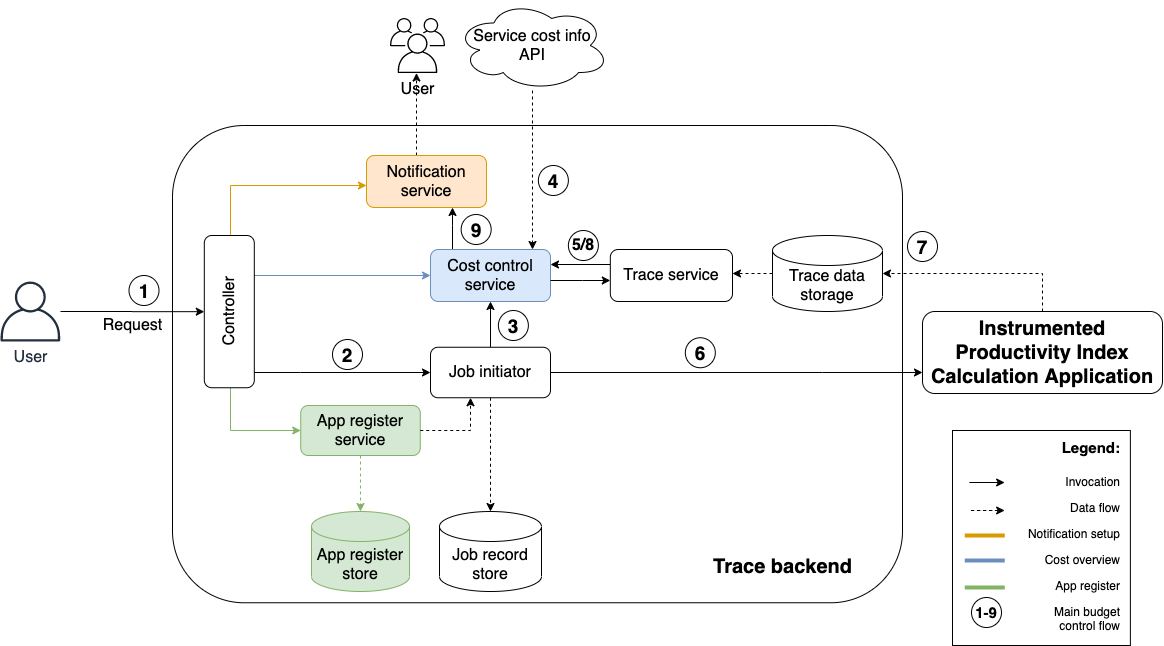

The diagram above was exported from draw.io. Its source (the exported page's mxGraphModel, read from the mxfile embedded in the PNG):
<mxGraphModel dx="4315" dy="6966" grid="1" gridSize="10" guides="1" tooltips="1" connect="1" arrows="1" fold="1" page="1" pageScale="1" pageWidth="1169" pageHeight="827" math="0" shadow="0">
  <root>
    <mxCell id="0" />
    <mxCell id="1" parent="0" />
    <mxCell id="2" value="" style="rounded=1;whiteSpace=wrap;html=1;labelBackgroundColor=none;fontSize=16;" vertex="1" parent="1">
      <mxGeometry x="1500" y="-5410" width="730" height="477.26" as="geometry" />
    </mxCell>
    <mxCell id="3" style="edgeStyle=orthogonalEdgeStyle;rounded=0;orthogonalLoop=1;jettySize=auto;html=1;fontSize=20;fontColor=#999999;" edge="1" parent="1">
      <mxGeometry relative="1" as="geometry">
        <mxPoint x="1581.8099999999995" y="-5163" as="sourcePoint" />
        <Array as="points">
          <mxPoint x="1628" y="-5163" />
          <mxPoint x="1628" y="-5163" />
        </Array>
        <mxPoint x="1758" y="-5163" as="targetPoint" />
      </mxGeometry>
    </mxCell>
    <mxCell id="4" style="edgeStyle=orthogonalEdgeStyle;rounded=0;orthogonalLoop=1;jettySize=auto;html=1;entryX=0;entryY=0.5;entryDx=0;entryDy=0;fontSize=16;fontColor=#999999;fillColor=#dae8fc;strokeColor=#6c8ebf;" edge="1" source="7" target="11" parent="1">
      <mxGeometry relative="1" as="geometry">
        <Array as="points">
          <mxPoint x="1558" y="-5266" />
        </Array>
      </mxGeometry>
    </mxCell>
    <mxCell id="5" style="edgeStyle=orthogonalEdgeStyle;rounded=0;orthogonalLoop=1;jettySize=auto;html=1;fontSize=16;fontColor=#999999;fillColor=#d5e8d4;strokeColor=#82b366;" edge="1" source="7" target="21" parent="1">
      <mxGeometry relative="1" as="geometry">
        <Array as="points">
          <mxPoint x="1558" y="-5105" />
        </Array>
      </mxGeometry>
    </mxCell>
    <mxCell id="6" style="edgeStyle=orthogonalEdgeStyle;rounded=0;orthogonalLoop=1;jettySize=auto;html=1;fontSize=16;fontColor=#999999;fillColor=#ffe6cc;strokeColor=#d79b00;" edge="1" source="7" target="34" parent="1">
      <mxGeometry relative="1" as="geometry">
        <mxPoint x="1558.0588235294126" y="-5362.25" as="sourcePoint" />
        <mxPoint x="1749.75" y="-5470" as="targetPoint" />
        <Array as="points">
          <mxPoint x="1558" y="-5350" />
        </Array>
      </mxGeometry>
    </mxCell>
    <mxCell id="7" value="Controller" style="rounded=1;whiteSpace=wrap;html=1;strokeColor=#000000;fontSize=16;align=center;horizontal=0;" vertex="1" parent="1">
      <mxGeometry x="1531.81" y="-5300" width="50" height="152.25" as="geometry" />
    </mxCell>
    <mxCell id="8" style="edgeStyle=orthogonalEdgeStyle;rounded=0;orthogonalLoop=1;jettySize=auto;html=1;fontSize=20;dashed=1;" edge="1" source="9" target="33" parent="1">
      <mxGeometry relative="1" as="geometry">
        <Array as="points">
          <mxPoint x="2370" y="-5262" />
        </Array>
        <mxPoint x="2160" y="-5266" as="targetPoint" />
      </mxGeometry>
    </mxCell>
    <mxCell id="9" value="&lt;b style=&quot;font-size: 20px;&quot;&gt;Instrumented&lt;br style=&quot;font-size: 20px;&quot;&gt;Productivity Index Calculation Application&lt;/b&gt;" style="rounded=1;whiteSpace=wrap;html=1;strokeColor=#000000;fontSize=20;align=center;" vertex="1" parent="1">
      <mxGeometry x="2250" y="-5224" width="240" height="82" as="geometry" />
    </mxCell>
    <mxCell id="10" style="edgeStyle=orthogonalEdgeStyle;rounded=0;orthogonalLoop=1;jettySize=auto;html=1;fontSize=16;fontColor=#999999;" edge="1" source="11" target="34" parent="1">
      <mxGeometry relative="1" as="geometry">
        <mxPoint x="1747" y="-5292" as="sourcePoint" />
        <mxPoint x="1779" y="-5446" as="targetPoint" />
        <Array as="points">
          <mxPoint x="1780" y="-5310" />
          <mxPoint x="1780" y="-5310" />
        </Array>
      </mxGeometry>
    </mxCell>
    <mxCell id="11" value="&lt;span style=&quot;font-weight: normal&quot;&gt;Cost control service&lt;/span&gt;" style="rounded=1;whiteSpace=wrap;html=1;strokeColor=#6c8ebf;fontSize=16;align=center;fontStyle=1;fillColor=#dae8fc;" vertex="1" parent="1">
      <mxGeometry x="1758" y="-5286" width="120" height="52" as="geometry" />
    </mxCell>
    <mxCell id="12" style="edgeStyle=orthogonalEdgeStyle;rounded=0;orthogonalLoop=1;jettySize=auto;html=1;fontSize=20;dashed=1;" edge="1" source="35" target="11" parent="1">
      <mxGeometry relative="1" as="geometry">
        <mxPoint x="1848.0588235294126" y="-5292" as="targetPoint" />
        <Array as="points">
          <mxPoint x="1860" y="-5370" />
          <mxPoint x="1860" y="-5370" />
        </Array>
        <mxPoint x="1853" y="-5559" as="sourcePoint" />
      </mxGeometry>
    </mxCell>
    <mxCell id="13" style="edgeStyle=orthogonalEdgeStyle;rounded=0;orthogonalLoop=1;jettySize=auto;html=1;fontSize=20;" edge="1" parent="1">
      <mxGeometry relative="1" as="geometry">
        <mxPoint x="1937.8199999999997" y="-5271" as="sourcePoint" />
        <mxPoint x="1878" y="-5271" as="targetPoint" />
      </mxGeometry>
    </mxCell>
    <mxCell id="14" style="edgeStyle=orthogonalEdgeStyle;rounded=0;orthogonalLoop=1;jettySize=auto;html=1;fontSize=16;fontColor=#999999;dashed=1;" edge="1" source="33" target="15" parent="1">
      <mxGeometry relative="1" as="geometry">
        <mxPoint x="2088" y="-5266" as="sourcePoint" />
        <Array as="points">
          <mxPoint x="2060" y="-5262" />
        </Array>
      </mxGeometry>
    </mxCell>
    <mxCell id="15" value="Trace service" style="rounded=1;whiteSpace=wrap;html=1;strokeColor=#000000;fontSize=16;align=center;" vertex="1" parent="1">
      <mxGeometry x="1937.82" y="-5286" width="122.18" height="52" as="geometry" />
    </mxCell>
    <mxCell id="16" style="edgeStyle=orthogonalEdgeStyle;rounded=0;orthogonalLoop=1;jettySize=auto;html=1;fontSize=16;" edge="1" source="17" target="7" parent="1">
      <mxGeometry relative="1" as="geometry" />
    </mxCell>
    <mxCell id="17" value="&lt;font style=&quot;font-size: 16px&quot;&gt;User&lt;/font&gt;" style="outlineConnect=0;fontColor=#232F3E;gradientColor=none;fillColor=#232F3E;strokeColor=none;dashed=0;verticalLabelPosition=bottom;verticalAlign=top;align=center;html=1;fontSize=12;fontStyle=0;aspect=fixed;pointerEvents=1;shape=mxgraph.aws4.user;" vertex="1" parent="1">
      <mxGeometry x="1328" y="-5254" width="60" height="60" as="geometry" />
    </mxCell>
    <mxCell id="18" style="edgeStyle=orthogonalEdgeStyle;rounded=0;orthogonalLoop=1;jettySize=auto;html=1;fontSize=16;fontColor=#999999;dashed=1;" edge="1" source="34" target="27" parent="1">
      <mxGeometry relative="1" as="geometry">
        <mxPoint x="1778.833333333334" y="-5506" as="sourcePoint" />
        <Array as="points">
          <mxPoint x="1744" y="-5420" />
          <mxPoint x="1744" y="-5420" />
        </Array>
      </mxGeometry>
    </mxCell>
    <mxCell id="19" value="&lt;font color=&quot;#000000&quot; style=&quot;font-size: 16px;&quot;&gt;Request&lt;/font&gt;" style="text;html=1;align=center;verticalAlign=middle;resizable=0;points=[];autosize=1;fontSize=16;fontColor=#999999;" vertex="1" parent="1">
      <mxGeometry x="1420" y="-5220" width="80" height="20" as="geometry" />
    </mxCell>
    <mxCell id="20" style="edgeStyle=orthogonalEdgeStyle;rounded=0;orthogonalLoop=1;jettySize=auto;html=1;fontSize=16;fontColor=#999999;dashed=1;fillColor=#d5e8d4;strokeColor=#82b366;" edge="1" source="21" target="37" parent="1">
      <mxGeometry relative="1" as="geometry">
        <mxPoint x="1688.0588235294117" y="-5010" as="targetPoint" />
      </mxGeometry>
    </mxCell>
    <mxCell id="21" value="App register service" style="rounded=1;whiteSpace=wrap;html=1;strokeColor=#82b366;fontSize=16;align=center;fillColor=#d5e8d4;" vertex="1" parent="1">
      <mxGeometry x="1628.24" y="-5130" width="119.53" height="50" as="geometry" />
    </mxCell>
    <mxCell id="22" style="edgeStyle=orthogonalEdgeStyle;rounded=0;orthogonalLoop=1;jettySize=auto;html=1;fontSize=20;fontColor=#999999;" edge="1" source="26" target="9" parent="1">
      <mxGeometry relative="1" as="geometry">
        <Array as="points">
          <mxPoint x="2150" y="-5163" />
          <mxPoint x="2150" y="-5163" />
        </Array>
      </mxGeometry>
    </mxCell>
    <mxCell id="23" style="edgeStyle=orthogonalEdgeStyle;rounded=0;orthogonalLoop=1;jettySize=auto;html=1;fontSize=20;fontColor=#999999;" edge="1" source="26" target="11" parent="1">
      <mxGeometry relative="1" as="geometry">
        <Array as="points" />
      </mxGeometry>
    </mxCell>
    <mxCell id="24" style="edgeStyle=orthogonalEdgeStyle;rounded=0;orthogonalLoop=1;jettySize=auto;html=1;fontSize=20;fontColor=#999999;dashed=1;" edge="1" source="26" target="36" parent="1">
      <mxGeometry relative="1" as="geometry">
        <Array as="points" />
        <mxPoint x="1900" y="-5080" as="targetPoint" />
      </mxGeometry>
    </mxCell>
    <mxCell id="25" style="edgeStyle=orthogonalEdgeStyle;rounded=0;orthogonalLoop=1;jettySize=auto;html=1;dashed=1;" edge="1" source="21" target="26" parent="1">
      <mxGeometry relative="1" as="geometry">
        <Array as="points">
          <mxPoint x="1798" y="-5105" />
        </Array>
      </mxGeometry>
    </mxCell>
    <mxCell id="26" value="Job initiator" style="rounded=1;whiteSpace=wrap;html=1;strokeColor=#000000;fontSize=16;align=center;" vertex="1" parent="1">
      <mxGeometry x="1758" y="-5188.25" width="120" height="50.5" as="geometry" />
    </mxCell>
    <mxCell id="27" value="&lt;font color=&quot;#000000&quot; style=&quot;font-size: 16px;&quot;&gt;User&lt;/font&gt;" style="outlineConnect=0;gradientColor=none;fontColor=#545B64;strokeColor=none;dashed=0;verticalLabelPosition=bottom;verticalAlign=top;align=center;html=1;fontSize=16;fontStyle=0;aspect=fixed;shape=mxgraph.aws4.illustration_users;pointerEvents=1;rounded=1;labelBackgroundColor=none;fillColor=#000000;" vertex="1" parent="1">
      <mxGeometry x="1717.5" y="-5517.49" width="55.01" height="55.01" as="geometry" />
    </mxCell>
    <mxCell id="28" value="" style="rounded=0;whiteSpace=wrap;html=1;" vertex="1" parent="1">
      <mxGeometry x="2280" y="-5105" width="177.88" height="215" as="geometry" />
    </mxCell>
    <mxCell id="29" value="&lt;h1&gt;&lt;font style=&quot;font-size: 15px&quot;&gt;Legend:&lt;/font&gt;&lt;/h1&gt;&lt;p&gt;&lt;span&gt;Invocation&lt;/span&gt;&lt;/p&gt;&lt;p&gt;&lt;span&gt;Data flow&lt;/span&gt;&lt;span&gt;&lt;br&gt;&lt;/span&gt;&lt;/p&gt;&lt;p&gt;Notification setup&lt;/p&gt;&lt;p&gt;Cost overview&lt;/p&gt;&lt;p&gt;App register&lt;br&gt;&lt;/p&gt;&lt;p&gt;Main budget control flow&lt;/p&gt;" style="text;html=1;strokeColor=none;fillColor=none;spacing=5;spacingTop=-20;whiteSpace=wrap;overflow=hidden;rounded=0;align=right;" vertex="1" parent="1">
      <mxGeometry x="2340" y="-5110" width="112.88" height="210" as="geometry" />
    </mxCell>
    <mxCell id="30" value="" style="endArrow=classic;html=1;fontSize=16;" edge="1" parent="1">
      <mxGeometry width="50" height="50" relative="1" as="geometry">
        <mxPoint x="2325.38" y="-5053" as="sourcePoint" />
        <mxPoint x="2332.13" y="-5053" as="targetPoint" />
        <Array as="points">
          <mxPoint x="2292.13" y="-5053" />
        </Array>
      </mxGeometry>
    </mxCell>
    <mxCell id="31" value="" style="endArrow=classic;html=1;fontSize=16;dashed=1;" edge="1" parent="1">
      <mxGeometry width="50" height="50" relative="1" as="geometry">
        <mxPoint x="2325.38" y="-5025" as="sourcePoint" />
        <mxPoint x="2332.13" y="-5025" as="targetPoint" />
        <Array as="points">
          <mxPoint x="2292.13" y="-5025" />
        </Array>
      </mxGeometry>
    </mxCell>
    <mxCell id="32" style="edgeStyle=orthogonalEdgeStyle;rounded=0;orthogonalLoop=1;jettySize=auto;html=1;fontSize=20;" edge="1" parent="1">
      <mxGeometry relative="1" as="geometry">
        <mxPoint x="1878" y="-5255" as="sourcePoint" />
        <mxPoint x="1937.8199999999997" y="-5255" as="targetPoint" />
        <Array as="points">
          <mxPoint x="1910" y="-5255" />
          <mxPoint x="1910" y="-5255" />
        </Array>
      </mxGeometry>
    </mxCell>
    <mxCell id="33" value="Trace data&lt;br style=&quot;font-size: 16px;&quot;&gt;storage" style="shape=cylinder3;whiteSpace=wrap;html=1;boundedLbl=1;backgroundOutline=1;size=15;labelBackgroundColor=none;fontSize=16;" vertex="1" parent="1">
      <mxGeometry x="2100" y="-5300" width="110" height="76" as="geometry" />
    </mxCell>
    <mxCell id="34" value="&lt;span style=&quot;font-weight: 400&quot;&gt;Notification service&lt;/span&gt;" style="rounded=1;whiteSpace=wrap;html=1;strokeColor=#d79b00;fontSize=16;align=center;fontStyle=1;fillColor=#ffe6cc;" vertex="1" parent="1">
      <mxGeometry x="1694" y="-5380" width="120" height="52" as="geometry" />
    </mxCell>
    <mxCell id="35" value="Service cost info&lt;br style=&quot;font-size: 16px;&quot;&gt;API" style="ellipse;shape=cloud;whiteSpace=wrap;html=1;align=center;labelBackgroundColor=none;fontSize=16;" vertex="1" parent="1">
      <mxGeometry x="1783.0700000000002" y="-5534.99" width="153.86" height="90" as="geometry" />
    </mxCell>
    <mxCell id="36" value="&lt;span style=&quot;font-size: 16px&quot;&gt;Job record store&lt;/span&gt;" style="shape=cylinder3;whiteSpace=wrap;html=1;boundedLbl=1;backgroundOutline=1;size=15;labelBackgroundColor=none;" vertex="1" parent="1">
      <mxGeometry x="1767" y="-5024" width="102" height="80" as="geometry" />
    </mxCell>
    <mxCell id="37" value="&lt;span style=&quot;font-size: 16px&quot;&gt;App register store&lt;/span&gt;" style="shape=cylinder3;whiteSpace=wrap;html=1;boundedLbl=1;backgroundOutline=1;size=15;labelBackgroundColor=none;fillColor=#d5e8d4;strokeColor=#82b366;" vertex="1" parent="1">
      <mxGeometry x="1639" y="-5024" width="98.01" height="80" as="geometry" />
    </mxCell>
    <mxCell id="38" value="Trace backend" style="text;html=1;align=center;verticalAlign=middle;resizable=0;points=[];autosize=1;fontSize=20;fontStyle=1" vertex="1" parent="1">
      <mxGeometry x="2035" y="-4984" width="150" height="30" as="geometry" />
    </mxCell>
    <mxCell id="39" value="" style="endArrow=none;html=1;fontSize=16;fillColor=#ffe6cc;strokeColor=#d79b00;endFill=0;strokeWidth=4;rounded=0;" edge="1" parent="1">
      <mxGeometry width="50" height="50" relative="1" as="geometry">
        <mxPoint x="2325.38" y="-5000" as="sourcePoint" />
        <mxPoint x="2332.13" y="-5000" as="targetPoint" />
        <Array as="points">
          <mxPoint x="2292.13" y="-5000" />
        </Array>
      </mxGeometry>
    </mxCell>
    <mxCell id="40" value="" style="endArrow=none;html=1;fontSize=16;fillColor=#dae8fc;strokeColor=#6c8ebf;endFill=0;strokeWidth=4;rounded=0;" edge="1" parent="1">
      <mxGeometry width="50" height="50" relative="1" as="geometry">
        <mxPoint x="2325.38" y="-4975" as="sourcePoint" />
        <mxPoint x="2332.13" y="-4975" as="targetPoint" />
        <Array as="points">
          <mxPoint x="2292.13" y="-4975" />
        </Array>
      </mxGeometry>
    </mxCell>
    <mxCell id="41" value="" style="endArrow=none;html=1;fontSize=16;fillColor=#d5e8d4;strokeColor=#82b366;endFill=0;strokeWidth=4;rounded=0;" edge="1" parent="1">
      <mxGeometry width="50" height="50" relative="1" as="geometry">
        <mxPoint x="2325.38" y="-4948" as="sourcePoint" />
        <mxPoint x="2332.13" y="-4948" as="targetPoint" />
        <Array as="points">
          <mxPoint x="2292.13" y="-4948" />
        </Array>
      </mxGeometry>
    </mxCell>
    <mxCell id="42" value="&lt;span style=&quot;font-size: 19px&quot;&gt;&lt;b&gt;1&lt;/b&gt;&lt;/span&gt;" style="ellipse;whiteSpace=wrap;html=1;aspect=fixed;" vertex="1" parent="1">
      <mxGeometry x="1456.5" y="-5260" width="30" height="30" as="geometry" />
    </mxCell>
    <mxCell id="43" value="&lt;span style=&quot;font-size: 19px&quot;&gt;&lt;b&gt;2&lt;br&gt;&lt;/b&gt;&lt;/span&gt;" style="ellipse;whiteSpace=wrap;html=1;aspect=fixed;" vertex="1" parent="1">
      <mxGeometry x="1660" y="-5196" width="30" height="30" as="geometry" />
    </mxCell>
    <mxCell id="44" value="&lt;span style=&quot;font-size: 19px&quot;&gt;&lt;b&gt;3&lt;br&gt;&lt;/b&gt;&lt;/span&gt;" style="ellipse;whiteSpace=wrap;html=1;aspect=fixed;" vertex="1" parent="1">
      <mxGeometry x="1825.87" y="-5225" width="30" height="30" as="geometry" />
    </mxCell>
    <mxCell id="45" value="&lt;span style=&quot;font-size: 19px&quot;&gt;&lt;b&gt;4&lt;br&gt;&lt;/b&gt;&lt;/span&gt;" style="ellipse;whiteSpace=wrap;html=1;aspect=fixed;" vertex="1" parent="1">
      <mxGeometry x="1865.87" y="-5370" width="30" height="30" as="geometry" />
    </mxCell>
    <mxCell id="46" value="&lt;span style=&quot;font-size: 16px;&quot;&gt;&lt;b style=&quot;font-size: 16px;&quot;&gt;5/8&lt;br style=&quot;font-size: 16px;&quot;&gt;&lt;/b&gt;&lt;/span&gt;" style="ellipse;whiteSpace=wrap;html=1;aspect=fixed;fontSize=16;" vertex="1" parent="1">
      <mxGeometry x="1895.87" y="-5305" width="30" height="30" as="geometry" />
    </mxCell>
    <mxCell id="47" value="&lt;span style=&quot;font-size: 19px&quot;&gt;&lt;b&gt;6&lt;br&gt;&lt;/b&gt;&lt;/span&gt;" style="ellipse;whiteSpace=wrap;html=1;aspect=fixed;" vertex="1" parent="1">
      <mxGeometry x="2012.82" y="-5197.75" width="30" height="30" as="geometry" />
    </mxCell>
    <mxCell id="48" value="&lt;span style=&quot;font-size: 19px&quot;&gt;&lt;b&gt;7&lt;br&gt;&lt;/b&gt;&lt;/span&gt;" style="ellipse;whiteSpace=wrap;html=1;aspect=fixed;" vertex="1" parent="1">
      <mxGeometry x="2234.9999999999995" y="-5304" width="30" height="30" as="geometry" />
    </mxCell>
    <mxCell id="49" value="&lt;span style=&quot;font-size: 19px&quot;&gt;&lt;b&gt;9&lt;br&gt;&lt;/b&gt;&lt;/span&gt;" style="ellipse;whiteSpace=wrap;html=1;aspect=fixed;" vertex="1" parent="1">
      <mxGeometry x="1788.6599999999996" y="-5321" width="30" height="30" as="geometry" />
    </mxCell>
    <mxCell id="50" value="&lt;b&gt;&lt;span style=&quot;font-size: 15px&quot;&gt;1-9&lt;/span&gt;&lt;br&gt;&lt;/b&gt;" style="ellipse;whiteSpace=wrap;html=1;aspect=fixed;" vertex="1" parent="1">
      <mxGeometry x="2299" y="-4938" width="30" height="30" as="geometry" />
    </mxCell>
  </root>
</mxGraphModel>